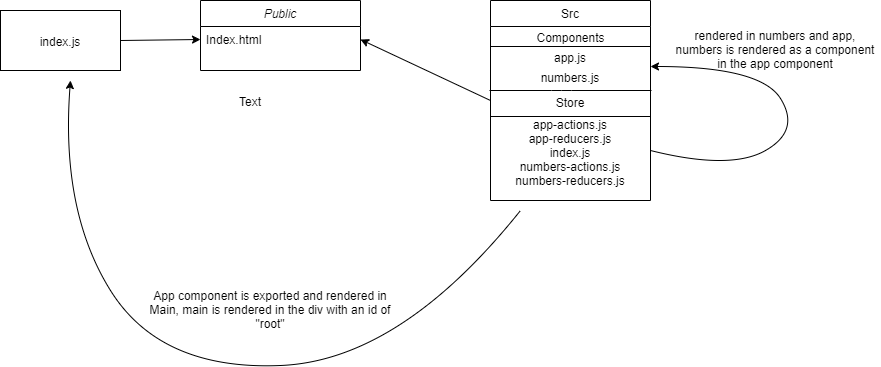

The diagram above was exported from draw.io. Its source (the exported page's mxGraphModel, read from the mxfile embedded in the PNG):
<mxGraphModel dx="1038" dy="499" grid="1" gridSize="10" guides="1" tooltips="1" connect="1" arrows="1" fold="1" page="1" pageScale="1" pageWidth="827" pageHeight="1169" math="0" shadow="0">
  <root>
    <mxCell id="WIyWlLk6GJQsqaUBKTNV-0" />
    <mxCell id="WIyWlLk6GJQsqaUBKTNV-1" parent="WIyWlLk6GJQsqaUBKTNV-0" />
    <mxCell id="zkfFHV4jXpPFQw0GAbJ--0" value="Public" style="swimlane;fontStyle=2;align=center;verticalAlign=top;childLayout=stackLayout;horizontal=1;startSize=26;horizontalStack=0;resizeParent=1;resizeLast=0;collapsible=1;marginBottom=0;rounded=0;shadow=0;strokeWidth=1;" parent="WIyWlLk6GJQsqaUBKTNV-1" vertex="1">
      <mxGeometry x="220" y="120" width="160" height="70" as="geometry">
        <mxRectangle x="230" y="140" width="160" height="26" as="alternateBounds" />
      </mxGeometry>
    </mxCell>
    <mxCell id="zkfFHV4jXpPFQw0GAbJ--1" value="Index.html" style="text;align=left;verticalAlign=top;spacingLeft=4;spacingRight=4;overflow=hidden;rotatable=0;points=[[0,0.5],[1,0.5]];portConstraint=eastwest;" parent="zkfFHV4jXpPFQw0GAbJ--0" vertex="1">
      <mxGeometry y="26" width="160" height="26" as="geometry" />
    </mxCell>
    <mxCell id="zkfFHV4jXpPFQw0GAbJ--17" value="Src" style="swimlane;fontStyle=0;align=center;verticalAlign=top;childLayout=stackLayout;horizontal=1;startSize=26;horizontalStack=0;resizeParent=1;resizeLast=0;collapsible=1;marginBottom=0;rounded=0;shadow=0;strokeWidth=1;" parent="WIyWlLk6GJQsqaUBKTNV-1" vertex="1">
      <mxGeometry x="510" y="120" width="160" height="200" as="geometry">
        <mxRectangle x="550" y="140" width="160" height="26" as="alternateBounds" />
      </mxGeometry>
    </mxCell>
    <mxCell id="MyVlU4mY8KVhJq-qAF5k-7" value="" style="endArrow=none;html=1;entryX=1;entryY=0;entryDx=0;entryDy=0;exitX=0;exitY=0;exitDx=0;exitDy=0;" edge="1" parent="zkfFHV4jXpPFQw0GAbJ--17" source="MyVlU4mY8KVhJq-qAF5k-4" target="MyVlU4mY8KVhJq-qAF5k-4">
      <mxGeometry width="50" height="50" relative="1" as="geometry">
        <mxPoint y="50" as="sourcePoint" />
        <mxPoint x="50" as="targetPoint" />
      </mxGeometry>
    </mxCell>
    <mxCell id="MyVlU4mY8KVhJq-qAF5k-1" value="Components" style="text;html=1;align=center;verticalAlign=middle;resizable=0;points=[];autosize=1;" vertex="1" parent="zkfFHV4jXpPFQw0GAbJ--17">
      <mxGeometry y="26" width="160" height="20" as="geometry" />
    </mxCell>
    <mxCell id="MyVlU4mY8KVhJq-qAF5k-4" value="app.js" style="text;html=1;strokeColor=none;fillColor=none;align=center;verticalAlign=middle;whiteSpace=wrap;rounded=0;" vertex="1" parent="zkfFHV4jXpPFQw0GAbJ--17">
      <mxGeometry y="46" width="160" height="20" as="geometry" />
    </mxCell>
    <mxCell id="MyVlU4mY8KVhJq-qAF5k-6" value="numbers.js" style="text;html=1;strokeColor=none;fillColor=none;align=center;verticalAlign=middle;whiteSpace=wrap;rounded=0;" vertex="1" parent="zkfFHV4jXpPFQw0GAbJ--17">
      <mxGeometry y="66" width="160" height="20" as="geometry" />
    </mxCell>
    <mxCell id="MyVlU4mY8KVhJq-qAF5k-2" value="" style="endArrow=none;html=1;" edge="1" parent="zkfFHV4jXpPFQw0GAbJ--17">
      <mxGeometry width="50" height="50" relative="1" as="geometry">
        <mxPoint x="-1" y="90" as="sourcePoint" />
        <mxPoint x="161" y="90" as="targetPoint" />
        <Array as="points">
          <mxPoint x="71" y="90" />
        </Array>
      </mxGeometry>
    </mxCell>
    <mxCell id="MyVlU4mY8KVhJq-qAF5k-10" value="" style="endArrow=none;html=1;entryX=1;entryY=1;entryDx=0;entryDy=0;" edge="1" parent="zkfFHV4jXpPFQw0GAbJ--17" target="MyVlU4mY8KVhJq-qAF5k-9">
      <mxGeometry width="50" height="50" relative="1" as="geometry">
        <mxPoint y="116" as="sourcePoint" />
        <mxPoint x="50" y="66" as="targetPoint" />
      </mxGeometry>
    </mxCell>
    <mxCell id="MyVlU4mY8KVhJq-qAF5k-9" value="Store" style="text;html=1;strokeColor=none;fillColor=none;align=center;verticalAlign=middle;whiteSpace=wrap;rounded=0;" vertex="1" parent="zkfFHV4jXpPFQw0GAbJ--17">
      <mxGeometry y="86" width="160" height="30" as="geometry" />
    </mxCell>
    <mxCell id="MyVlU4mY8KVhJq-qAF5k-5" value="app-actions.js&lt;br&gt;app-reducers.js&lt;br&gt;index.js&lt;br&gt;numbers-actions.js&lt;br&gt;numbers-reducers.js" style="text;html=1;strokeColor=none;fillColor=none;align=center;verticalAlign=middle;whiteSpace=wrap;rounded=0;" vertex="1" parent="zkfFHV4jXpPFQw0GAbJ--17">
      <mxGeometry y="116" width="160" height="74" as="geometry" />
    </mxCell>
    <mxCell id="MyVlU4mY8KVhJq-qAF5k-0" value="" style="endArrow=classic;html=1;exitX=0;exitY=0.5;exitDx=0;exitDy=0;entryX=1;entryY=0.5;entryDx=0;entryDy=0;" edge="1" parent="WIyWlLk6GJQsqaUBKTNV-1" source="zkfFHV4jXpPFQw0GAbJ--17" target="zkfFHV4jXpPFQw0GAbJ--1">
      <mxGeometry width="50" height="50" relative="1" as="geometry">
        <mxPoint x="430" y="150" as="sourcePoint" />
        <mxPoint x="480" y="100" as="targetPoint" />
      </mxGeometry>
    </mxCell>
    <mxCell id="MyVlU4mY8KVhJq-qAF5k-13" value="" style="curved=1;endArrow=classic;html=1;entryX=1;entryY=1;entryDx=0;entryDy=0;" edge="1" parent="WIyWlLk6GJQsqaUBKTNV-1" target="MyVlU4mY8KVhJq-qAF5k-4">
      <mxGeometry width="50" height="50" relative="1" as="geometry">
        <mxPoint x="670" y="270" as="sourcePoint" />
        <mxPoint x="710" y="200" as="targetPoint" />
        <Array as="points">
          <mxPoint x="750" y="290" />
          <mxPoint x="820" y="250" />
          <mxPoint x="780" y="186" />
        </Array>
      </mxGeometry>
    </mxCell>
    <mxCell id="MyVlU4mY8KVhJq-qAF5k-14" value="rendered in numbers and app, numbers is rendered as a component in the app component" style="text;html=1;strokeColor=none;fillColor=none;align=center;verticalAlign=middle;whiteSpace=wrap;rounded=0;" vertex="1" parent="WIyWlLk6GJQsqaUBKTNV-1">
      <mxGeometry x="690" y="160" width="210" height="20" as="geometry" />
    </mxCell>
    <mxCell id="MyVlU4mY8KVhJq-qAF5k-15" value="" style="endArrow=classic;html=1;entryX=0;entryY=0.5;entryDx=0;entryDy=0;exitX=1;exitY=0.5;exitDx=0;exitDy=0;" edge="1" parent="WIyWlLk6GJQsqaUBKTNV-1" source="MyVlU4mY8KVhJq-qAF5k-16" target="zkfFHV4jXpPFQw0GAbJ--1">
      <mxGeometry width="50" height="50" relative="1" as="geometry">
        <mxPoint x="180" y="200" as="sourcePoint" />
        <mxPoint x="140" y="159" as="targetPoint" />
      </mxGeometry>
    </mxCell>
    <mxCell id="MyVlU4mY8KVhJq-qAF5k-16" value="index.js" style="rounded=0;whiteSpace=wrap;html=1;" vertex="1" parent="WIyWlLk6GJQsqaUBKTNV-1">
      <mxGeometry x="20" y="130" width="120" height="60" as="geometry" />
    </mxCell>
    <mxCell id="MyVlU4mY8KVhJq-qAF5k-17" value="Text" style="text;html=1;strokeColor=none;fillColor=none;align=center;verticalAlign=middle;whiteSpace=wrap;rounded=0;" vertex="1" parent="WIyWlLk6GJQsqaUBKTNV-1">
      <mxGeometry x="250" y="210" width="40" height="20" as="geometry" />
    </mxCell>
    <mxCell id="MyVlU4mY8KVhJq-qAF5k-20" value="" style="curved=1;endArrow=classic;html=1;" edge="1" parent="WIyWlLk6GJQsqaUBKTNV-1">
      <mxGeometry width="50" height="50" relative="1" as="geometry">
        <mxPoint x="540" y="330" as="sourcePoint" />
        <mxPoint x="90" y="200" as="targetPoint" />
        <Array as="points">
          <mxPoint x="420" y="480" />
          <mxPoint x="180" y="490" />
          <mxPoint x="80" y="330" />
        </Array>
      </mxGeometry>
    </mxCell>
    <mxCell id="MyVlU4mY8KVhJq-qAF5k-21" value="App component is exported and rendered in Main, main is rendered in the div with an id of &quot;root&quot;" style="text;html=1;strokeColor=none;fillColor=none;align=center;verticalAlign=middle;whiteSpace=wrap;rounded=0;" vertex="1" parent="WIyWlLk6GJQsqaUBKTNV-1">
      <mxGeometry x="160" y="420" width="260" height="20" as="geometry" />
    </mxCell>
  </root>
</mxGraphModel>